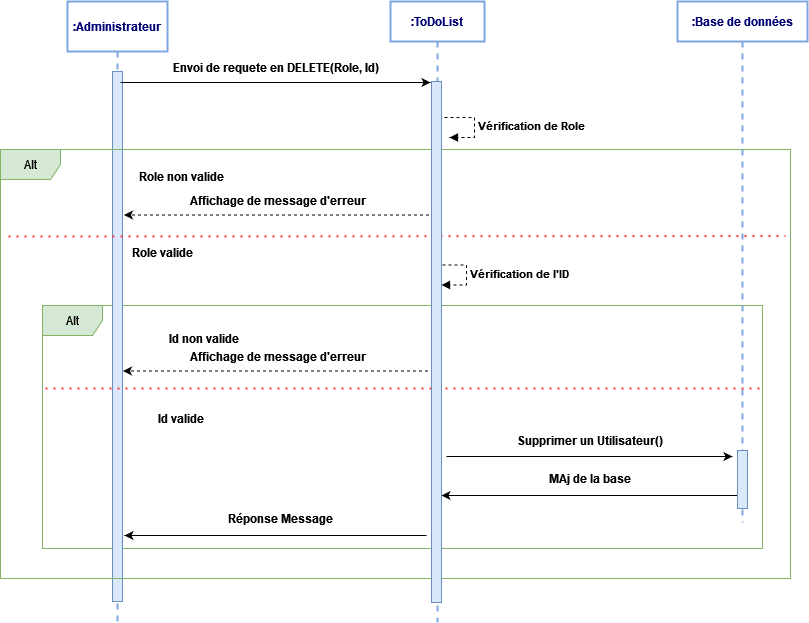

The diagram above was exported from draw.io. Its source (the exported page's mxGraphModel, read from the mxfile embedded in the PNG):
<mxGraphModel dx="782" dy="393" grid="1" gridSize="10" guides="1" tooltips="1" connect="1" arrows="1" fold="1" page="1" pageScale="1" pageWidth="1169" pageHeight="827" math="0" shadow="0">
  <root>
    <mxCell id="AnLTty1PShLDXUgMyFzk-0" />
    <mxCell id="AnLTty1PShLDXUgMyFzk-1" parent="AnLTty1PShLDXUgMyFzk-0" />
    <mxCell id="XEjNv_XgmQXHwai2lukb-0" value="Alt" style="shape=umlFrame;whiteSpace=wrap;html=1;fillColor=#d5e8d4;strokeColor=#82b366;" parent="AnLTty1PShLDXUgMyFzk-1" vertex="1">
      <mxGeometry x="124" y="333" width="720" height="243" as="geometry" />
    </mxCell>
    <mxCell id="XEjNv_XgmQXHwai2lukb-1" value="&lt;div&gt;:Administrateur&lt;br&gt;&lt;/div&gt;" style="shape=umlLifeline;perimeter=lifelinePerimeter;whiteSpace=wrap;html=1;container=1;collapsible=0;recursiveResize=0;outlineConnect=0;strokeColor=#7EA6E0;strokeWidth=2;gradientColor=none;fontColor=#000075;align=center;fontStyle=1;size=50;" parent="AnLTty1PShLDXUgMyFzk-1" vertex="1">
      <mxGeometry x="149" y="29" width="100" height="621" as="geometry" />
    </mxCell>
    <mxCell id="XEjNv_XgmQXHwai2lukb-2" value="" style="html=1;points=[];perimeter=orthogonalPerimeter;fillColor=#dae8fc;strokeColor=#6c8ebf;" parent="XEjNv_XgmQXHwai2lukb-1" vertex="1">
      <mxGeometry x="45" y="70" width="10" height="530" as="geometry" />
    </mxCell>
    <mxCell id="XEjNv_XgmQXHwai2lukb-3" value=":ToDoList" style="shape=umlLifeline;perimeter=lifelinePerimeter;whiteSpace=wrap;html=1;container=1;collapsible=0;recursiveResize=0;outlineConnect=0;strokeColor=#7EA6E0;strokeWidth=2;gradientColor=none;fontColor=#000075;align=center;fontStyle=1" parent="AnLTty1PShLDXUgMyFzk-1" vertex="1">
      <mxGeometry x="472" y="29" width="94" height="621" as="geometry" />
    </mxCell>
    <mxCell id="XEjNv_XgmQXHwai2lukb-5" value="Alt" style="shape=umlFrame;whiteSpace=wrap;html=1;fillColor=#d5e8d4;strokeColor=#82b366;" parent="XEjNv_XgmQXHwai2lukb-3" vertex="1">
      <mxGeometry x="-390" y="148" width="790" height="429" as="geometry" />
    </mxCell>
    <mxCell id="XEjNv_XgmQXHwai2lukb-7" value="Role valide" style="text;html=1;strokeColor=none;fillColor=none;align=center;verticalAlign=middle;whiteSpace=wrap;rounded=0;fontStyle=1" parent="XEjNv_XgmQXHwai2lukb-3" vertex="1">
      <mxGeometry x="-285" y="241" width="115" height="20" as="geometry" />
    </mxCell>
    <mxCell id="XEjNv_XgmQXHwai2lukb-8" value="Vérification de l'ID" style="edgeStyle=orthogonalEdgeStyle;html=1;align=left;spacingLeft=2;endArrow=block;rounded=0;entryX=1;entryY=0;dashed=1;fontStyle=1" parent="XEjNv_XgmQXHwai2lukb-3" edge="1">
      <mxGeometry relative="1" as="geometry">
        <mxPoint x="46" y="263.5" as="sourcePoint" />
        <Array as="points">
          <mxPoint x="76" y="263.5" />
        </Array>
        <mxPoint x="51" y="283.5" as="targetPoint" />
      </mxGeometry>
    </mxCell>
    <mxCell id="XEjNv_XgmQXHwai2lukb-9" style="edgeStyle=orthogonalEdgeStyle;rounded=0;orthogonalLoop=1;jettySize=auto;html=1;strokeColor=#000000;strokeWidth=1;" parent="XEjNv_XgmQXHwai2lukb-3" edge="1">
      <mxGeometry relative="1" as="geometry">
        <mxPoint x="342" y="455" as="targetPoint" />
        <Array as="points">
          <mxPoint x="336" y="455" />
        </Array>
        <mxPoint x="56" y="455" as="sourcePoint" />
      </mxGeometry>
    </mxCell>
    <mxCell id="XEjNv_XgmQXHwai2lukb-10" value="&lt;div&gt;Supprimer un Utilisateur()&lt;br&gt;&lt;/div&gt;" style="text;html=1;strokeColor=none;fillColor=none;align=center;verticalAlign=middle;whiteSpace=wrap;rounded=0;fontStyle=1" parent="XEjNv_XgmQXHwai2lukb-3" vertex="1">
      <mxGeometry x="65" y="429" width="270" height="20" as="geometry" />
    </mxCell>
    <mxCell id="XEjNv_XgmQXHwai2lukb-11" value="MAj de la base" style="text;html=1;strokeColor=none;fillColor=none;align=center;verticalAlign=middle;whiteSpace=wrap;rounded=0;fontStyle=1" parent="XEjNv_XgmQXHwai2lukb-3" vertex="1">
      <mxGeometry x="65" y="467" width="270" height="20" as="geometry" />
    </mxCell>
    <mxCell id="XEjNv_XgmQXHwai2lukb-12" style="edgeStyle=orthogonalEdgeStyle;rounded=0;orthogonalLoop=1;jettySize=auto;html=1;strokeColor=#000000;strokeWidth=1;" parent="XEjNv_XgmQXHwai2lukb-3" edge="1">
      <mxGeometry relative="1" as="geometry">
        <mxPoint x="51" y="494" as="targetPoint" />
        <Array as="points">
          <mxPoint x="81" y="494" />
          <mxPoint x="81" y="494" />
        </Array>
        <mxPoint x="353" y="494" as="sourcePoint" />
      </mxGeometry>
    </mxCell>
    <mxCell id="XEjNv_XgmQXHwai2lukb-13" style="edgeStyle=orthogonalEdgeStyle;rounded=0;orthogonalLoop=1;jettySize=auto;html=1;strokeColor=#000000;strokeWidth=1;" parent="XEjNv_XgmQXHwai2lukb-3" edge="1">
      <mxGeometry relative="1" as="geometry">
        <mxPoint x="-266" y="534" as="targetPoint" />
        <Array as="points">
          <mxPoint x="-236" y="534" />
          <mxPoint x="-236" y="534" />
        </Array>
        <mxPoint x="36" y="534" as="sourcePoint" />
      </mxGeometry>
    </mxCell>
    <mxCell id="XEjNv_XgmQXHwai2lukb-14" value="Réponse Message " style="text;html=1;strokeColor=none;fillColor=none;align=center;verticalAlign=middle;whiteSpace=wrap;rounded=0;fontStyle=1" parent="XEjNv_XgmQXHwai2lukb-3" vertex="1">
      <mxGeometry x="-245" y="507" width="270" height="20" as="geometry" />
    </mxCell>
    <mxCell id="XEjNv_XgmQXHwai2lukb-15" value=":Base de données" style="shape=umlLifeline;perimeter=lifelinePerimeter;whiteSpace=wrap;html=1;container=1;collapsible=0;recursiveResize=0;outlineConnect=0;strokeColor=#7EA6E0;strokeWidth=2;gradientColor=none;fontColor=#000075;align=center;fontStyle=1" parent="AnLTty1PShLDXUgMyFzk-1" vertex="1">
      <mxGeometry x="759" y="29" width="130" height="521" as="geometry" />
    </mxCell>
    <mxCell id="XEjNv_XgmQXHwai2lukb-16" value="" style="html=1;points=[];perimeter=orthogonalPerimeter;fillColor=#dae8fc;strokeColor=#6c8ebf;" parent="XEjNv_XgmQXHwai2lukb-15" vertex="1">
      <mxGeometry x="60" y="449" width="10" height="58" as="geometry" />
    </mxCell>
    <mxCell id="XEjNv_XgmQXHwai2lukb-17" value="&lt;div&gt;Envoi de requete en DELETE(Role, Id)&lt;br&gt;&lt;/div&gt;" style="text;html=1;strokeColor=none;fillColor=none;align=center;verticalAlign=middle;whiteSpace=wrap;rounded=0;fontStyle=1" parent="AnLTty1PShLDXUgMyFzk-1" vertex="1">
      <mxGeometry x="223" y="85" width="270" height="20" as="geometry" />
    </mxCell>
    <mxCell id="XEjNv_XgmQXHwai2lukb-18" style="edgeStyle=orthogonalEdgeStyle;rounded=0;orthogonalLoop=1;jettySize=auto;html=1;strokeColor=#000000;strokeWidth=1;" parent="AnLTty1PShLDXUgMyFzk-1" edge="1">
      <mxGeometry relative="1" as="geometry">
        <mxPoint x="512" y="110" as="targetPoint" />
        <Array as="points">
          <mxPoint x="512" y="110" />
        </Array>
        <mxPoint x="202" y="110" as="sourcePoint" />
      </mxGeometry>
    </mxCell>
    <mxCell id="XEjNv_XgmQXHwai2lukb-24" value="Role non valide" style="text;html=1;strokeColor=none;fillColor=none;align=center;verticalAlign=middle;whiteSpace=wrap;rounded=0;fontStyle=1" parent="AnLTty1PShLDXUgMyFzk-1" vertex="1">
      <mxGeometry x="193" y="194" width="140" height="20" as="geometry" />
    </mxCell>
    <mxCell id="XEjNv_XgmQXHwai2lukb-25" style="edgeStyle=orthogonalEdgeStyle;rounded=0;orthogonalLoop=1;jettySize=auto;html=1;dashed=1;strokeColor=#000000;strokeWidth=1;" parent="AnLTty1PShLDXUgMyFzk-1" edge="1">
      <mxGeometry relative="1" as="geometry">
        <mxPoint x="510.5" y="242.5" as="sourcePoint" />
        <mxPoint x="205.5" y="242.5" as="targetPoint" />
        <Array as="points">
          <mxPoint x="441.5" y="242.5" />
          <mxPoint x="441.5" y="242.5" />
        </Array>
      </mxGeometry>
    </mxCell>
    <mxCell id="XEjNv_XgmQXHwai2lukb-26" value="Affichage de message d'erreur" style="text;html=1;strokeColor=none;fillColor=none;align=center;verticalAlign=middle;whiteSpace=wrap;rounded=0;fontStyle=1" parent="AnLTty1PShLDXUgMyFzk-1" vertex="1">
      <mxGeometry x="228" y="218" width="264" height="20" as="geometry" />
    </mxCell>
    <mxCell id="XEjNv_XgmQXHwai2lukb-27" value="" style="endArrow=none;dashed=1;html=1;dashPattern=1 3;strokeWidth=2;entryX=0.995;entryY=0.171;entryDx=0;entryDy=0;entryPerimeter=0;fillColor=#d5e8d4;strokeColor=#FF3333;" parent="AnLTty1PShLDXUgMyFzk-1" edge="1">
      <mxGeometry width="50" height="50" relative="1" as="geometry">
        <mxPoint x="90" y="264" as="sourcePoint" />
        <mxPoint x="867.05" y="263.519" as="targetPoint" />
        <Array as="points" />
      </mxGeometry>
    </mxCell>
    <mxCell id="XEjNv_XgmQXHwai2lukb-28" value="Vérification de Role" style="edgeStyle=orthogonalEdgeStyle;html=1;align=left;spacingLeft=2;endArrow=block;rounded=0;entryX=1;entryY=0;dashed=1;fontStyle=1" parent="AnLTty1PShLDXUgMyFzk-1" edge="1">
      <mxGeometry relative="1" as="geometry">
        <mxPoint x="526" y="145" as="sourcePoint" />
        <Array as="points">
          <mxPoint x="556" y="145" />
        </Array>
        <mxPoint x="531" y="165" as="targetPoint" />
      </mxGeometry>
    </mxCell>
    <mxCell id="XEjNv_XgmQXHwai2lukb-29" value="Id valide" style="text;html=1;strokeColor=none;fillColor=none;align=center;verticalAlign=middle;whiteSpace=wrap;rounded=0;fontStyle=1" parent="AnLTty1PShLDXUgMyFzk-1" vertex="1">
      <mxGeometry x="206" y="436" width="113" height="20" as="geometry" />
    </mxCell>
    <mxCell id="XEjNv_XgmQXHwai2lukb-30" style="edgeStyle=orthogonalEdgeStyle;rounded=0;orthogonalLoop=1;jettySize=auto;html=1;dashed=1;strokeColor=#000000;strokeWidth=1;" parent="AnLTty1PShLDXUgMyFzk-1" edge="1">
      <mxGeometry relative="1" as="geometry">
        <mxPoint x="509.5" y="398.5" as="sourcePoint" />
        <mxPoint x="204.5" y="398.5" as="targetPoint" />
        <Array as="points">
          <mxPoint x="440.5" y="398.5" />
          <mxPoint x="440.5" y="398.5" />
        </Array>
      </mxGeometry>
    </mxCell>
    <mxCell id="XEjNv_XgmQXHwai2lukb-31" value="Affichage de message d'erreur" style="text;html=1;strokeColor=none;fillColor=none;align=center;verticalAlign=middle;whiteSpace=wrap;rounded=0;fontStyle=1" parent="AnLTty1PShLDXUgMyFzk-1" vertex="1">
      <mxGeometry x="228" y="374" width="264" height="20" as="geometry" />
    </mxCell>
    <mxCell id="XEjNv_XgmQXHwai2lukb-32" value="" style="endArrow=none;dashed=1;html=1;dashPattern=1 3;strokeWidth=2;fillColor=#d5e8d4;strokeColor=#FF3333;exitX=0.003;exitY=0.303;exitDx=0;exitDy=0;exitPerimeter=0;" parent="AnLTty1PShLDXUgMyFzk-1" edge="1">
      <mxGeometry width="50" height="50" relative="1" as="geometry">
        <mxPoint x="126.99700000000007" y="416.00299999999993" as="sourcePoint" />
        <mxPoint x="842" y="416" as="targetPoint" />
        <Array as="points" />
      </mxGeometry>
    </mxCell>
    <mxCell id="XEjNv_XgmQXHwai2lukb-33" value="Id non valide" style="text;html=1;strokeColor=none;fillColor=none;align=center;verticalAlign=middle;whiteSpace=wrap;rounded=0;fontStyle=1" parent="AnLTty1PShLDXUgMyFzk-1" vertex="1">
      <mxGeometry x="216" y="356" width="140" height="20" as="geometry" />
    </mxCell>
    <mxCell id="XEjNv_XgmQXHwai2lukb-34" value="" style="html=1;points=[];perimeter=orthogonalPerimeter;fillColor=#dae8fc;strokeColor=#6c8ebf;" parent="AnLTty1PShLDXUgMyFzk-1" vertex="1">
      <mxGeometry x="513" y="109" width="10" height="521" as="geometry" />
    </mxCell>
  </root>
</mxGraphModel>